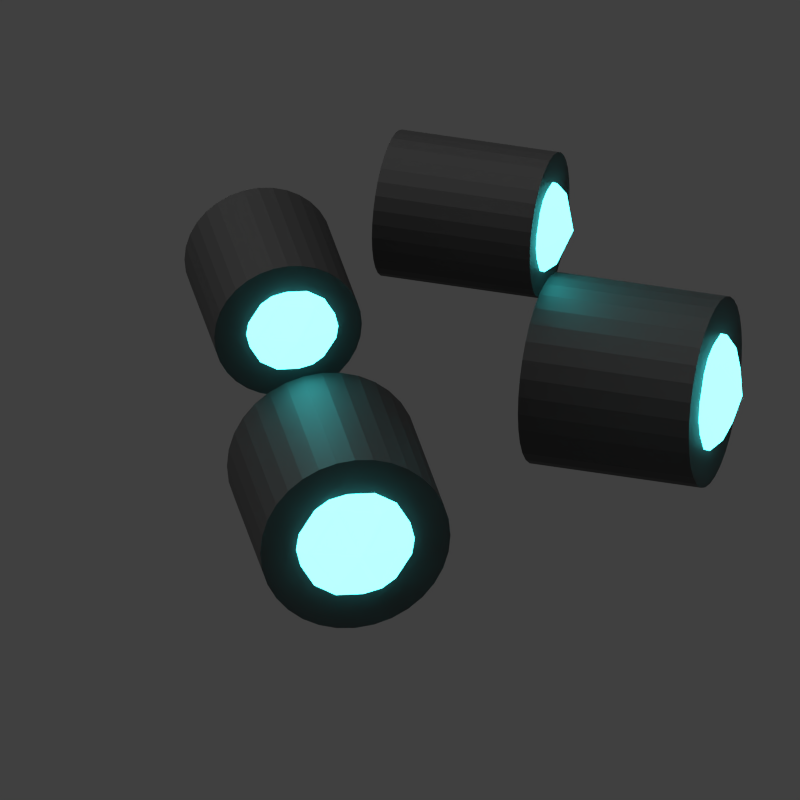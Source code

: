# Source: tier_2_steering_guz.blend  (saved by Blender 3.6.11; exported with 4.5.12 LTS)
import bpy
from mathutils import Matrix  # noqa: F401  (used for matrix-valued properties, if any)

bpy.ops.wm.read_factory_settings(use_empty=True)
scene = bpy.context.scene
scene.name = 'Scene'

# ---- collections
col_collection_1 = bpy.data.collections.new('Collection 1'); scene.collection.children.link(col_collection_1)

# ---- materials (node trees are filled in below, after node groups)
mat_head = bpy.data.materials.new('Head')
mat_head.alpha_threshold = 0.0
mat_head.use_transparent_shadow = False
mat_head.roughness = 0.5
mat_head.line_color = (0.0, 0.0, 0.0, 1.0)
mat_foot = bpy.data.materials.new('Foot')
mat_foot.alpha_threshold = 0.0
mat_foot.use_transparent_shadow = False
mat_foot.roughness = 0.5
mat_foot.line_color = (0.0, 0.0, 0.0, 1.0)
mat_material = bpy.data.materials.new('Material')
mat_material.use_transparent_shadow = False
mat_material_001 = bpy.data.materials.new('Material.001')
mat_material_001.use_transparent_shadow = False
mat_material_002 = bpy.data.materials.new('Material.002')
mat_material_002.use_transparent_shadow = False
mat_material_003 = bpy.data.materials.new('Material.003')
mat_material_003.use_transparent_shadow = False
mat_foot_001 = bpy.data.materials.new('Foot.001')
mat_foot_001.alpha_threshold = 0.0
mat_foot_001.use_transparent_shadow = False
mat_foot_001.roughness = 0.5
mat_foot_001.line_color = (0.0, 0.0, 0.0, 1.0)
mat_head_001 = bpy.data.materials.new('Head.001')
mat_head_001.alpha_threshold = 0.0
mat_head_001.use_transparent_shadow = False
mat_head_001.roughness = 0.5
mat_head_001.line_color = (0.0, 0.0, 0.0, 1.0)

# ---- material node trees
mat_head.use_nodes = True; mat_head.node_tree.nodes.clear()
_N = mat_head.node_tree.nodes; _L = mat_head.node_tree.links
n0 = _N.new('ShaderNodeBsdfPrincipled'); n0.name = 'Principled BSDF'; n0.location = (10, 300)
n0.distribution = 'GGX'
n0.subsurface_method = 'RANDOM_WALK_SKIN'
n0.inputs[0].default_value = (0.08955, 0.08955, 0.08955, 1.0)
n0.inputs[1].default_value = 0.6955
n0.inputs[2].default_value = 0.1182
n0.inputs[3].default_value = 1.45
n0.inputs[27].default_value = (0.0, 0.0, 0.0, 1.0)
n0.inputs[28].default_value = 1.0
n1 = _N.new('ShaderNodeOutputMaterial'); n1.name = 'Material Output'; n1.location = (300, 300)
_L.new(n0.outputs[0], n1.inputs[0])
n1.is_active_output = True
mat_foot.use_nodes = True; mat_foot.node_tree.nodes.clear()
_N = mat_foot.node_tree.nodes; _L = mat_foot.node_tree.links
n0 = _N.new('ShaderNodeBsdfPrincipled'); n0.name = 'Principled BSDF'; n0.location = (10, 300)
n0.distribution = 'GGX'
n0.subsurface_method = 'RANDOM_WALK_SKIN'
n0.inputs[0].default_value = (0.06739, 0.06739, 0.06739, 1.0)
n0.inputs[1].default_value = 0.3886
n0.inputs[2].default_value = 0.6136
n0.inputs[3].default_value = 1.45
n0.inputs[27].default_value = (0.0, 0.0, 0.0, 1.0)
n0.inputs[28].default_value = 1.0
n1 = _N.new('ShaderNodeOutputMaterial'); n1.name = 'Material Output'; n1.location = (300, 300)
_L.new(n0.outputs[0], n1.inputs[0])
n1.is_active_output = True
mat_material.use_nodes = True; mat_material.node_tree.nodes.clear()
_N = mat_material.node_tree.nodes; _L = mat_material.node_tree.links
n0 = _N.new('ShaderNodeBsdfPrincipled'); n0.name = 'Principled BSDF'; n0.location = (10, 300)
n0.distribution = 'GGX'
n0.subsurface_method = 'RANDOM_WALK_SKIN'
n0.inputs[0].default_value = (0.1265, 0.7632, 0.8, 1.0)
n0.inputs[2].default_value = 0.0
n0.inputs[3].default_value = 1.45
n0.inputs[27].default_value = (0.08168, 0.9844, 1.0, 1.0)
n0.inputs[28].default_value = 6.0
n1 = _N.new('ShaderNodeOutputMaterial'); n1.name = 'Material Output'; n1.location = (300, 300)
_L.new(n0.outputs[0], n1.inputs[0])
n1.is_active_output = True
mat_material_001.use_nodes = True; mat_material_001.node_tree.nodes.clear()
_N = mat_material_001.node_tree.nodes; _L = mat_material_001.node_tree.links
n0 = _N.new('ShaderNodeBsdfPrincipled'); n0.name = 'Principled BSDF'; n0.location = (10, 300)
n0.distribution = 'GGX'
n0.subsurface_method = 'RANDOM_WALK_SKIN'
n0.inputs[0].default_value = (0.1265, 0.7632, 0.8, 1.0)
n0.inputs[2].default_value = 0.0
n0.inputs[3].default_value = 1.45
n0.inputs[27].default_value = (0.08168, 0.9844, 1.0, 1.0)
n0.inputs[28].default_value = 6.0
n1 = _N.new('ShaderNodeOutputMaterial'); n1.name = 'Material Output'; n1.location = (300, 300)
_L.new(n0.outputs[0], n1.inputs[0])
n1.is_active_output = True
mat_material_002.use_nodes = True; mat_material_002.node_tree.nodes.clear()
_N = mat_material_002.node_tree.nodes; _L = mat_material_002.node_tree.links
n0 = _N.new('ShaderNodeBsdfPrincipled'); n0.name = 'Principled BSDF'; n0.location = (10, 300)
n0.distribution = 'GGX'
n0.subsurface_method = 'RANDOM_WALK_SKIN'
n0.inputs[0].default_value = (0.1265, 0.7632, 0.8, 1.0)
n0.inputs[2].default_value = 0.0
n0.inputs[3].default_value = 1.45
n0.inputs[27].default_value = (0.08168, 0.9844, 1.0, 1.0)
n0.inputs[28].default_value = 6.0
n1 = _N.new('ShaderNodeOutputMaterial'); n1.name = 'Material Output'; n1.location = (300, 300)
_L.new(n0.outputs[0], n1.inputs[0])
n1.is_active_output = True
mat_material_003.use_nodes = True; mat_material_003.node_tree.nodes.clear()
_N = mat_material_003.node_tree.nodes; _L = mat_material_003.node_tree.links
n0 = _N.new('ShaderNodeBsdfPrincipled'); n0.name = 'Principled BSDF'; n0.location = (10, 300)
n0.distribution = 'GGX'
n0.subsurface_method = 'RANDOM_WALK_SKIN'
n0.inputs[0].default_value = (0.1265, 0.7632, 0.8, 1.0)
n0.inputs[2].default_value = 0.0
n0.inputs[3].default_value = 1.45
n0.inputs[27].default_value = (0.08168, 0.9844, 1.0, 1.0)
n0.inputs[28].default_value = 6.0
n1 = _N.new('ShaderNodeOutputMaterial'); n1.name = 'Material Output'; n1.location = (300, 300)
_L.new(n0.outputs[0], n1.inputs[0])
n1.is_active_output = True
mat_foot_001.use_nodes = True; mat_foot_001.node_tree.nodes.clear()
_N = mat_foot_001.node_tree.nodes; _L = mat_foot_001.node_tree.links
n0 = _N.new('ShaderNodeBsdfPrincipled'); n0.name = 'Principled BSDF'; n0.location = (10, 300)
n0.distribution = 'GGX'
n0.subsurface_method = 'RANDOM_WALK_SKIN'
n0.inputs[0].default_value = (0.06739, 0.06739, 0.06739, 1.0)
n0.inputs[1].default_value = 0.3886
n0.inputs[2].default_value = 0.6136
n0.inputs[3].default_value = 1.45
n0.inputs[27].default_value = (0.0, 0.0, 0.0, 1.0)
n0.inputs[28].default_value = 1.0
n1 = _N.new('ShaderNodeOutputMaterial'); n1.name = 'Material Output'; n1.location = (300, 300)
_L.new(n0.outputs[0], n1.inputs[0])
n1.is_active_output = True
mat_head_001.use_nodes = True; mat_head_001.node_tree.nodes.clear()
_N = mat_head_001.node_tree.nodes; _L = mat_head_001.node_tree.links
n0 = _N.new('ShaderNodeBsdfPrincipled'); n0.name = 'Principled BSDF'; n0.location = (10, 300)
n0.distribution = 'GGX'
n0.subsurface_method = 'RANDOM_WALK_SKIN'
n0.inputs[0].default_value = (0.08955, 0.08955, 0.08955, 1.0)
n0.inputs[1].default_value = 0.6955
n0.inputs[2].default_value = 0.1182
n0.inputs[3].default_value = 1.45
n0.inputs[27].default_value = (0.0, 0.0, 0.0, 1.0)
n0.inputs[28].default_value = 1.0
n1 = _N.new('ShaderNodeOutputMaterial'); n1.name = 'Material Output'; n1.location = (300, 300)
_L.new(n0.outputs[0], n1.inputs[0])
n1.is_active_output = True

# ---- world
world_world = bpy.data.worlds.new('World'); scene.world = world_world
world_world.color = (0.05088, 0.05088, 0.05088)
world_world.use_sun_shadow = False
world_world.sun_shadow_jitter_overblur = 0.0
world_world.cycles.sampling_method = 'MANUAL'
world_world.cycles.sample_map_resolution = 256

# ---- cameras
cam_camera = bpy.data.cameras.new('Camera')
cam_camera.type = 'ORTHO'
cam_camera.clip_end = 100.0
cam_camera.lens = 35.0
cam_camera.sensor_width = 32.0
cam_camera.sensor_height = 18.0
cam_camera.ortho_scale = 9.0
cam_camera.dof.focus_distance = 0.0
cam_camera.dof.aperture_fstop = 128.0

# ---- lights
light_sun = bpy.data.lights.new('Sun', 'SUN')
light_sun.transmission_factor = 0.0
light_sun.angle = 1.571
light_sun.energy = 1.0
light_sun.shadow_buffer_clip_start = 0.5
light_sun.shadow_soft_size = 1.0
light_sun.shadow_cascade_max_distance = 1000.0
light_sun.cycles.use_multiple_importance_sampling = False
light_lamp = bpy.data.lights.new('Lamp', 'POINT')
light_lamp.transmission_factor = 0.0
light_lamp.cutoff_distance = 30.0
light_lamp.energy = 2.0
light_lamp.shadow_buffer_clip_start = 1.001
light_lamp.shadow_soft_size = 1.0
light_lamp.shadow_maximum_resolution = 0.006
light_lamp.use_absolute_resolution = True
light_lamp.cycles.use_multiple_importance_sampling = False

# ---- meshes
me_cylinder = bpy.data.meshes.new('Cylinder')
me_cylinder.from_pydata([(0.0, 1.09, -1.0), (0.0, 1.09, 1.0), (0.2126, 1.069, -1.0), (0.2126, 1.069, 1.0), (0.4171, 1.007, -1.0), (0.4171, 1.007, 1.0), (0.6056, 0.9063, -1.0), (0.6056, 0.9063, 1.0), (0.7707, 0.7707, -1.0), (0.7707, 0.7707, 1.0), (0.9063, 0.6056, -1.0), (0.9063, 0.6056, 1.0), (1.007, 0.4171, -1.0), (1.007, 0.4171, 1.0), (1.069, 0.2126, -1.0), (1.069, 0.2126, 1.0), (1.09, 0.0, -1.0), (1.09, 0.0, 1.0), (1.069, -0.2126, -1.0), (1.069, -0.2126, 1.0), (1.007, -0.4171, -1.0), (1.007, -0.4171, 1.0), (0.9063, -0.6056, -1.0), (0.9063, -0.6056, 1.0), (0.7707, -0.7707, -1.0), (0.7707, -0.7707, 1.0), (0.6056, -0.9063, -1.0), (0.6056, -0.9063, 1.0), (0.4171, -1.007, -1.0), (0.4171, -1.007, 1.0), (0.2126, -1.069, -1.0), (0.2126, -1.069, 1.0), (0.0, -1.09, -1.0), (0.0, -1.09, 1.0), (-0.2126, -1.069, -1.0), (-0.2126, -1.069, 1.0), (-0.4171, -1.007, -1.0), (-0.4171, -1.007, 1.0), (-0.6056, -0.9063, -1.0), (-0.6056, -0.9063, 1.0), (-0.7707, -0.7707, -1.0), (-0.7707, -0.7707, 1.0), (-0.9063, -0.6056, -1.0), (-0.9063, -0.6056, 1.0), (-1.007, -0.4171, -1.0), (-1.007, -0.4171, 1.0), (-1.069, -0.2126, -1.0), (-1.069, -0.2126, 1.0), (-1.09, 0.0, -1.0), (-1.09, 0.0, 1.0), (-1.069, 0.2126, -1.0), (-1.069, 0.2126, 1.0), (-1.007, 0.4171, -1.0), (-1.007, 0.4171, 1.0), (-0.9063, 0.6056, -1.0), (-0.9063, 0.6056, 1.0), (-0.7707, 0.7707, -1.0), (-0.7707, 0.7707, 1.0), (-0.6056, 0.9063, -1.0), (-0.6056, 0.9063, 1.0), (-0.4171, 1.007, -1.0), (-0.4171, 1.007, 1.0), (-0.2126, 1.069, -1.0), (-0.2126, 1.069, 1.0)], [], [(0, 1, 3, 2), (2, 3, 5, 4), (4, 5, 7, 6), (6, 7, 9, 8), (8, 9, 11, 10), (10, 11, 13, 12), (12, 13, 15, 14), (14, 15, 17, 16), (16, 17, 19, 18), (18, 19, 21, 20), (20, 21, 23, 22), (22, 23, 25, 24), (24, 25, 27, 26), (26, 27, 29, 28), (28, 29, 31, 30), (30, 31, 33, 32), (32, 33, 35, 34), (34, 35, 37, 36), (36, 37, 39, 38), (38, 39, 41, 40), (40, 41, 43, 42), (42, 43, 45, 44), (44, 45, 47, 46), (46, 47, 49, 48), (48, 49, 51, 50), (50, 51, 53, 52), (52, 53, 55, 54), (54, 55, 57, 56), (56, 57, 59, 58), (58, 59, 61, 60), (3, 1, 63, 61, 59, 57, 55, 53, 51, 49, 47, 45, 43, 41, 39, 37, 35, 33, 31, 29, 27, 25, 23, 21, 19, 17, 15, 13, 11, 9, 7, 5), (60, 61, 63, 62), (62, 63, 1, 0), (0, 2, 4, 6, 8, 10, 12, 14, 16, 18, 20, 22, 24, 26, 28, 30, 32, 34, 36, 38, 40, 42, 44, 46, 48, 50, 52, 54, 56, 58, 60, 62)])
_uv = me_cylinder.uv_layers.new(name='UVMap')
_uv.uv.foreach_set('vector', [1.0, 0.5, 1.0, 1.0, 0.9688, 1.0, 0.9688, 0.5, 0.9688, 0.5, 0.9688, 1.0, 0.9375, 1.0, 0.9375, 0.5, 0.9375, 0.5, 0.9375, 1.0, 0.9062, 1.0, 0.9062, 0.5, 0.9062, 0.5, 0.9062, 1.0, 0.875, 1.0, 0.875, 0.5, 0.875, 0.5, 0.875, 1.0, 0.8438, 1.0, 0.8438, 0.5, 0.8438, 0.5, 0.8438, 1.0, 0.8125, 1.0, 0.8125, 0.5, 0.8125, 0.5, 0.8125, 1.0, 0.7812, 1.0, 0.7812, 0.5, 0.7812, 0.5, 0.7812, 1.0, 0.75, 1.0, 0.75, 0.5, 0.75, 0.5, 0.75, 1.0, 0.7188, 1.0, 0.7188, 0.5, 0.7188, 0.5, 0.7188, 1.0, 0.6875, 1.0, 0.6875, 0.5, 0.6875, 0.5, 0.6875, 1.0, 0.6562, 1.0, 0.6562, 0.5, 0.6562, 0.5, 0.6562, 1.0, 0.625, 1.0, 0.625, 0.5, 0.625, 0.5, 0.625, 1.0, 0.5938, 1.0, 0.5938, 0.5, 0.5938, 0.5, 0.5938, 1.0, 0.5625, 1.0, 0.5625, 0.5, 0.5625, 0.5, 0.5625, 1.0, 0.5312, 1.0, 0.5312, 0.5, 0.5312, 0.5, 0.5312, 1.0, 0.5, 1.0, 0.5, 0.5, 0.5, 0.5, 0.5, 1.0, 0.4688, 1.0, 0.4688, 0.5, 0.4688, 0.5, 0.4688, 1.0, 0.4375, 1.0, 0.4375, 0.5, 0.4375, 0.5, 0.4375, 1.0, 0.4062, 1.0, 0.4062, 0.5, 0.4062, 0.5, 0.4062, 1.0, 0.375, 1.0, 0.375, 0.5, 0.375, 0.5, 0.375, 1.0, 0.3438, 1.0, 0.3438, 0.5, 0.3438, 0.5, 0.3438, 1.0, 0.3125, 1.0, 0.3125, 0.5, 0.3125, 0.5, 0.3125, 1.0, 0.2812, 1.0, 0.2812, 0.5, 0.2812, 0.5, 0.2812, 1.0, 0.25, 1.0, 0.25, 0.5, 0.25, 0.5, 0.25, 1.0, 0.2188, 1.0, 0.2188, 0.5, 0.2188, 0.5, 0.2188, 1.0, 0.1875, 1.0, 0.1875, 0.5, 0.1875, 0.5, 0.1875, 1.0, 0.1562, 1.0, 0.1562, 0.5, 0.1562, 0.5, 0.1562, 1.0, 0.125, 1.0, 0.125, 0.5, 0.125, 0.5, 0.125, 1.0, 0.09375, 1.0, 0.09375, 0.5, 0.09375, 0.5, 0.09375, 1.0, 0.0625, 1.0, 0.0625, 0.5, 0.2968, 0.4854, 0.25, 0.49, 0.2032, 0.4854, 0.1582, 0.4717, 0.1167, 0.4496, 0.08029, 0.4197, 0.05045, 0.3833, 0.02827, 0.3418, 0.01461, 0.2968, 0.01, 0.25, 0.01461, 0.2032, 0.02827, 0.1582, 0.05045, 0.1167, 0.08029, 0.08029, 0.1167, 0.05045, 0.1582, 0.02827, 0.2032, 0.01461, 0.25, 0.01, 0.2968, 0.01461, 0.3418, 0.02827, 0.3833, 0.05045, 0.4197, 0.08029, 0.4496, 0.1167, 0.4717, 0.1582, 0.4854, 0.2032, 0.49, 0.25, 0.4854, 0.2968, 0.4717, 0.3418, 0.4496, 0.3833, 0.4197, 0.4197, 0.3833, 0.4496, 0.3418, 0.4717, 0.0625, 0.5, 0.0625, 1.0, 0.03125, 1.0, 0.03125, 0.5, 0.03125, 0.5, 0.03125, 1.0, 0.0, 1.0, 0.0, 0.5, 0.75, 0.49, 0.7968, 0.4854, 0.8418, 0.4717, 0.8833, 0.4496, 0.9197, 0.4197, 0.9496, 0.3833, 0.9717, 0.3418, 0.9854, 0.2968, 0.99, 0.25, 0.9854, 0.2032, 0.9717, 0.1582, 0.9496, 0.1167, 0.9197, 0.08029, 0.8833, 0.05045, 0.8418, 0.02827, 0.7968, 0.01461, 0.75, 0.01, 0.7032, 0.01461, 0.6582, 0.02827, 0.6167, 0.05045, 0.5803, 0.08029, 0.5504, 0.1167, 0.5283, 0.1582, 0.5146, 0.2032, 0.51, 0.25, 0.5146, 0.2968, 0.5283, 0.3418, 0.5504, 0.3833, 0.5803, 0.4197, 0.6167, 0.4496, 0.6582, 0.4717, 0.7032, 0.4854])
me_cylinder.materials.append(mat_foot)
me_cylinder.update()
me_cylinder_001 = bpy.data.meshes.new('Cylinder.001')
me_cylinder_001.from_pydata([(0.0, 1.09, -1.0), (0.0, 1.09, 1.0), (0.2126, 1.069, -1.0), (0.2126, 1.069, 1.0), (0.4171, 1.007, -1.0), (0.4171, 1.007, 1.0), (0.6056, 0.9063, -1.0), (0.6056, 0.9063, 1.0), (0.7707, 0.7707, -1.0), (0.7707, 0.7707, 1.0), (0.9063, 0.6056, -1.0), (0.9063, 0.6056, 1.0), (1.007, 0.4171, -1.0), (1.007, 0.4171, 1.0), (1.069, 0.2126, -1.0), (1.069, 0.2126, 1.0), (1.09, 0.0, -1.0), (1.09, 0.0, 1.0), (1.069, -0.2126, -1.0), (1.069, -0.2126, 1.0), (1.007, -0.4171, -1.0), (1.007, -0.4171, 1.0), (0.9063, -0.6056, -1.0), (0.9063, -0.6056, 1.0), (0.7707, -0.7707, -1.0), (0.7707, -0.7707, 1.0), (0.6056, -0.9063, -1.0), (0.6056, -0.9063, 1.0), (0.4171, -1.007, -1.0), (0.4171, -1.007, 1.0), (0.2126, -1.069, -1.0), (0.2126, -1.069, 1.0), (0.0, -1.09, -1.0), (0.0, -1.09, 1.0), (-0.2126, -1.069, -1.0), (-0.2126, -1.069, 1.0), (-0.4171, -1.007, -1.0), (-0.4171, -1.007, 1.0), (-0.6056, -0.9063, -1.0), (-0.6056, -0.9063, 1.0), (-0.7707, -0.7707, -1.0), (-0.7707, -0.7707, 1.0), (-0.9063, -0.6056, -1.0), (-0.9063, -0.6056, 1.0), (-1.007, -0.4171, -1.0), (-1.007, -0.4171, 1.0), (-1.069, -0.2126, -1.0), (-1.069, -0.2126, 1.0), (-1.09, 0.0, -1.0), (-1.09, 0.0, 1.0), (-1.069, 0.2126, -1.0), (-1.069, 0.2126, 1.0), (-1.007, 0.4171, -1.0), (-1.007, 0.4171, 1.0), (-0.9063, 0.6056, -1.0), (-0.9063, 0.6056, 1.0), (-0.7707, 0.7707, -1.0), (-0.7707, 0.7707, 1.0), (-0.6056, 0.9063, -1.0), (-0.6056, 0.9063, 1.0), (-0.4171, 1.007, -1.0), (-0.4171, 1.007, 1.0), (-0.2126, 1.069, -1.0), (-0.2126, 1.069, 1.0)], [], [(0, 1, 3, 2), (2, 3, 5, 4), (4, 5, 7, 6), (6, 7, 9, 8), (8, 9, 11, 10), (10, 11, 13, 12), (12, 13, 15, 14), (14, 15, 17, 16), (16, 17, 19, 18), (18, 19, 21, 20), (20, 21, 23, 22), (22, 23, 25, 24), (24, 25, 27, 26), (26, 27, 29, 28), (28, 29, 31, 30), (30, 31, 33, 32), (32, 33, 35, 34), (34, 35, 37, 36), (36, 37, 39, 38), (38, 39, 41, 40), (40, 41, 43, 42), (42, 43, 45, 44), (44, 45, 47, 46), (46, 47, 49, 48), (48, 49, 51, 50), (50, 51, 53, 52), (52, 53, 55, 54), (54, 55, 57, 56), (56, 57, 59, 58), (58, 59, 61, 60), (3, 1, 63, 61, 59, 57, 55, 53, 51, 49, 47, 45, 43, 41, 39, 37, 35, 33, 31, 29, 27, 25, 23, 21, 19, 17, 15, 13, 11, 9, 7, 5), (60, 61, 63, 62), (62, 63, 1, 0), (0, 2, 4, 6, 8, 10, 12, 14, 16, 18, 20, 22, 24, 26, 28, 30, 32, 34, 36, 38, 40, 42, 44, 46, 48, 50, 52, 54, 56, 58, 60, 62)])
_uv = me_cylinder_001.uv_layers.new(name='UVMap')
_uv.uv.foreach_set('vector', [1.0, 0.5, 1.0, 1.0, 0.9688, 1.0, 0.9688, 0.5, 0.9688, 0.5, 0.9688, 1.0, 0.9375, 1.0, 0.9375, 0.5, 0.9375, 0.5, 0.9375, 1.0, 0.9062, 1.0, 0.9062, 0.5, 0.9062, 0.5, 0.9062, 1.0, 0.875, 1.0, 0.875, 0.5, 0.875, 0.5, 0.875, 1.0, 0.8438, 1.0, 0.8438, 0.5, 0.8438, 0.5, 0.8438, 1.0, 0.8125, 1.0, 0.8125, 0.5, 0.8125, 0.5, 0.8125, 1.0, 0.7812, 1.0, 0.7812, 0.5, 0.7812, 0.5, 0.7812, 1.0, 0.75, 1.0, 0.75, 0.5, 0.75, 0.5, 0.75, 1.0, 0.7188, 1.0, 0.7188, 0.5, 0.7188, 0.5, 0.7188, 1.0, 0.6875, 1.0, 0.6875, 0.5, 0.6875, 0.5, 0.6875, 1.0, 0.6562, 1.0, 0.6562, 0.5, 0.6562, 0.5, 0.6562, 1.0, 0.625, 1.0, 0.625, 0.5, 0.625, 0.5, 0.625, 1.0, 0.5938, 1.0, 0.5938, 0.5, 0.5938, 0.5, 0.5938, 1.0, 0.5625, 1.0, 0.5625, 0.5, 0.5625, 0.5, 0.5625, 1.0, 0.5312, 1.0, 0.5312, 0.5, 0.5312, 0.5, 0.5312, 1.0, 0.5, 1.0, 0.5, 0.5, 0.5, 0.5, 0.5, 1.0, 0.4688, 1.0, 0.4688, 0.5, 0.4688, 0.5, 0.4688, 1.0, 0.4375, 1.0, 0.4375, 0.5, 0.4375, 0.5, 0.4375, 1.0, 0.4062, 1.0, 0.4062, 0.5, 0.4062, 0.5, 0.4062, 1.0, 0.375, 1.0, 0.375, 0.5, 0.375, 0.5, 0.375, 1.0, 0.3438, 1.0, 0.3438, 0.5, 0.3438, 0.5, 0.3438, 1.0, 0.3125, 1.0, 0.3125, 0.5, 0.3125, 0.5, 0.3125, 1.0, 0.2812, 1.0, 0.2812, 0.5, 0.2812, 0.5, 0.2812, 1.0, 0.25, 1.0, 0.25, 0.5, 0.25, 0.5, 0.25, 1.0, 0.2188, 1.0, 0.2188, 0.5, 0.2188, 0.5, 0.2188, 1.0, 0.1875, 1.0, 0.1875, 0.5, 0.1875, 0.5, 0.1875, 1.0, 0.1562, 1.0, 0.1562, 0.5, 0.1562, 0.5, 0.1562, 1.0, 0.125, 1.0, 0.125, 0.5, 0.125, 0.5, 0.125, 1.0, 0.09375, 1.0, 0.09375, 0.5, 0.09375, 0.5, 0.09375, 1.0, 0.0625, 1.0, 0.0625, 0.5, 0.2968, 0.4854, 0.25, 0.49, 0.2032, 0.4854, 0.1582, 0.4717, 0.1167, 0.4496, 0.08029, 0.4197, 0.05045, 0.3833, 0.02827, 0.3418, 0.01461, 0.2968, 0.01, 0.25, 0.01461, 0.2032, 0.02827, 0.1582, 0.05045, 0.1167, 0.08029, 0.08029, 0.1167, 0.05045, 0.1582, 0.02827, 0.2032, 0.01461, 0.25, 0.01, 0.2968, 0.01461, 0.3418, 0.02827, 0.3833, 0.05045, 0.4197, 0.08029, 0.4496, 0.1167, 0.4717, 0.1582, 0.4854, 0.2032, 0.49, 0.25, 0.4854, 0.2968, 0.4717, 0.3418, 0.4496, 0.3833, 0.4197, 0.4197, 0.3833, 0.4496, 0.3418, 0.4717, 0.0625, 0.5, 0.0625, 1.0, 0.03125, 1.0, 0.03125, 0.5, 0.03125, 0.5, 0.03125, 1.0, 0.0, 1.0, 0.0, 0.5, 0.75, 0.49, 0.7968, 0.4854, 0.8418, 0.4717, 0.8833, 0.4496, 0.9197, 0.4197, 0.9496, 0.3833, 0.9717, 0.3418, 0.9854, 0.2968, 0.99, 0.25, 0.9854, 0.2032, 0.9717, 0.1582, 0.9496, 0.1167, 0.9197, 0.08029, 0.8833, 0.05045, 0.8418, 0.02827, 0.7968, 0.01461, 0.75, 0.01, 0.7032, 0.01461, 0.6582, 0.02827, 0.6167, 0.05045, 0.5803, 0.08029, 0.5504, 0.1167, 0.5283, 0.1582, 0.5146, 0.2032, 0.51, 0.25, 0.5146, 0.2968, 0.5283, 0.3418, 0.5504, 0.3833, 0.5803, 0.4197, 0.6167, 0.4496, 0.6582, 0.4717, 0.7032, 0.4854])
me_cylinder_001.materials.append(mat_foot)
me_cylinder_001.update()
me_icosphere = bpy.data.meshes.new('Icosphere')
me_icosphere.from_pydata([(0.0, 0.0, -1.0), (0.7236, -0.5257, -0.4472), (-0.2764, -0.8506, -0.4472), (-0.8944, 0.0, -0.4472), (-0.2764, 0.8506, -0.4472), (0.7236, 0.5257, -0.4472), (0.2764, -0.8506, 0.4472), (-0.7236, -0.5257, 0.4472), (-0.7236, 0.5257, 0.4472), (0.2764, 0.8506, 0.4472), (0.8944, 0.0, 0.4472), (0.0, 0.0, 1.0), (-0.1625, -0.5, -0.8507), (0.4253, -0.309, -0.8507), (0.2629, -0.809, -0.5257), (0.8506, 0.0, -0.5257), (0.4253, 0.309, -0.8507), (-0.5257, 0.0, -0.8507), (-0.6882, -0.5, -0.5257), (-0.1625, 0.5, -0.8507), (-0.6882, 0.5, -0.5257), (0.2629, 0.809, -0.5257), (0.9511, -0.309, 0.0), (0.9511, 0.309, 0.0), (0.0, -1.0, 0.0), (0.5878, -0.809, 0.0), (-0.9511, -0.309, 0.0), (-0.5878, -0.809, 0.0), (-0.5878, 0.809, 0.0), (-0.9511, 0.309, 0.0), (0.5878, 0.809, 0.0), (0.0, 1.0, 0.0), (0.6882, -0.5, 0.5257), (-0.2629, -0.809, 0.5257), (-0.8506, 0.0, 0.5257), (-0.2629, 0.809, 0.5257), (0.6882, 0.5, 0.5257), (0.1625, -0.5, 0.8507), (0.5257, 0.0, 0.8507), (-0.4253, -0.309, 0.8507), (-0.4253, 0.309, 0.8507), (0.1625, 0.5, 0.8507)], [], [(0, 13, 12), (1, 13, 15), (0, 12, 17), (0, 17, 19), (0, 19, 16), (1, 15, 22), (2, 14, 24), (3, 18, 26), (4, 20, 28), (5, 21, 30), (1, 22, 25), (2, 24, 27), (3, 26, 29), (4, 28, 31), (5, 30, 23), (6, 32, 37), (7, 33, 39), (8, 34, 40), (9, 35, 41), (10, 36, 38), (38, 41, 11), (38, 36, 41), (36, 9, 41), (41, 40, 11), (41, 35, 40), (35, 8, 40), (40, 39, 11), (40, 34, 39), (34, 7, 39), (39, 37, 11), (39, 33, 37), (33, 6, 37), (37, 38, 11), (37, 32, 38), (32, 10, 38), (23, 36, 10), (23, 30, 36), (30, 9, 36), (31, 35, 9), (31, 28, 35), (28, 8, 35), (29, 34, 8), (29, 26, 34), (26, 7, 34), (27, 33, 7), (27, 24, 33), (24, 6, 33), (25, 32, 6), (25, 22, 32), (22, 10, 32), (30, 31, 9), (30, 21, 31), (21, 4, 31), (28, 29, 8), (28, 20, 29), (20, 3, 29), (26, 27, 7), (26, 18, 27), (18, 2, 27), (24, 25, 6), (24, 14, 25), (14, 1, 25), (22, 23, 10), (22, 15, 23), (15, 5, 23), (16, 21, 5), (16, 19, 21), (19, 4, 21), (19, 20, 4), (19, 17, 20), (17, 3, 20), (17, 18, 3), (17, 12, 18), (12, 2, 18), (15, 16, 5), (15, 13, 16), (13, 0, 16), (12, 14, 2), (12, 13, 14), (13, 1, 14)])
_uv = me_icosphere.uv_layers.new(name='UVMap')
_uv.uv.foreach_set('vector', [0.1818, 0.0, 0.2273, 0.07873, 0.1364, 0.07873, 0.2727, 0.1575, 0.3182, 0.07873, 0.3636, 0.1575, 0.9091, 0.0, 0.9545, 0.07873, 0.8636, 0.07873, 0.7273, 0.0, 0.7727, 0.07873, 0.6818, 0.07873, 0.5455, 0.0, 0.5909, 0.07873, 0.5, 0.07873, 0.2727, 0.1575, 0.3636, 0.1575, 0.3182, 0.2362, 0.09091, 0.1575, 0.1818, 0.1575, 0.1364, 0.2362, 0.8182, 0.1575, 0.9091, 0.1575, 0.8636, 0.2362, 0.6364, 0.1575, 0.7273, 0.1575, 0.6818, 0.2362, 0.4545, 0.1575, 0.5455, 0.1575, 0.5, 0.2362, 0.2727, 0.1575, 0.3182, 0.2362, 0.2273, 0.2362, 0.09091, 0.1575, 0.1364, 0.2362, 0.04546, 0.2362, 0.8182, 0.1575, 0.8636, 0.2362, 0.7727, 0.2362, 0.6364, 0.1575, 0.6818, 0.2362, 0.5909, 0.2362, 0.4545, 0.1575, 0.5, 0.2362, 0.4091, 0.2362, 0.1818, 0.3149, 0.2727, 0.3149, 0.2273, 0.3937, 0.0, 0.3149, 0.09091, 0.3149, 0.04546, 0.3937, 0.7273, 0.3149, 0.8182, 0.3149, 0.7727, 0.3937, 0.5455, 0.3149, 0.6364, 0.3149, 0.5909, 0.3937, 0.3636, 0.3149, 0.4545, 0.3149, 0.4091, 0.3937, 0.4091, 0.3937, 0.5, 0.3937, 0.4545, 0.4724, 0.4091, 0.3937, 0.4545, 0.3149, 0.5, 0.3937, 0.4545, 0.3149, 0.5455, 0.3149, 0.5, 0.3937, 0.5909, 0.3937, 0.6818, 0.3937, 0.6364, 0.4724, 0.5909, 0.3937, 0.6364, 0.3149, 0.6818, 0.3937, 0.6364, 0.3149, 0.7273, 0.3149, 0.6818, 0.3937, 0.7727, 0.3937, 0.8636, 0.3937, 0.8182, 0.4724, 0.7727, 0.3937, 0.8182, 0.3149, 0.8636, 0.3937, 0.8182, 0.3149, 0.9091, 0.3149, 0.8636, 0.3937, 0.04546, 0.3937, 0.1364, 0.3937, 0.09091, 0.4724, 0.04546, 0.3937, 0.09091, 0.3149, 0.1364, 0.3937, 0.09091, 0.3149, 0.1818, 0.3149, 0.1364, 0.3937, 0.2273, 0.3937, 0.3182, 0.3937, 0.2727, 0.4724, 0.2273, 0.3937, 0.2727, 0.3149, 0.3182, 0.3937, 0.2727, 0.3149, 0.3636, 0.3149, 0.3182, 0.3937, 0.4091, 0.2362, 0.4545, 0.3149, 0.3636, 0.3149, 0.4091, 0.2362, 0.5, 0.2362, 0.4545, 0.3149, 0.5, 0.2362, 0.5455, 0.3149, 0.4545, 0.3149, 0.5909, 0.2362, 0.6364, 0.3149, 0.5455, 0.3149, 0.5909, 0.2362, 0.6818, 0.2362, 0.6364, 0.3149, 0.6818, 0.2362, 0.7273, 0.3149, 0.6364, 0.3149, 0.7727, 0.2362, 0.8182, 0.3149, 0.7273, 0.3149, 0.7727, 0.2362, 0.8636, 0.2362, 0.8182, 0.3149, 0.8636, 0.2362, 0.9091, 0.3149, 0.8182, 0.3149, 0.04546, 0.2362, 0.09091, 0.3149, 0.0, 0.3149, 0.04546, 0.2362, 0.1364, 0.2362, 0.09091, 0.3149, 0.1364, 0.2362, 0.1818, 0.3149, 0.09091, 0.3149, 0.2273, 0.2362, 0.2727, 0.3149, 0.1818, 0.3149, 0.2273, 0.2362, 0.3182, 0.2362, 0.2727, 0.3149, 0.3182, 0.2362, 0.3636, 0.3149, 0.2727, 0.3149, 0.5, 0.2362, 0.5909, 0.2362, 0.5455, 0.3149, 0.5, 0.2362, 0.5455, 0.1575, 0.5909, 0.2362, 0.5455, 0.1575, 0.6364, 0.1575, 0.5909, 0.2362, 0.6818, 0.2362, 0.7727, 0.2362, 0.7273, 0.3149, 0.6818, 0.2362, 0.7273, 0.1575, 0.7727, 0.2362, 0.7273, 0.1575, 0.8182, 0.1575, 0.7727, 0.2362, 0.8636, 0.2362, 0.9545, 0.2362, 0.9091, 0.3149, 0.8636, 0.2362, 0.9091, 0.1575, 0.9545, 0.2362, 0.9091, 0.1575, 1.0, 0.1575, 0.9545, 0.2362, 0.1364, 0.2362, 0.2273, 0.2362, 0.1818, 0.3149, 0.1364, 0.2362, 0.1818, 0.1575, 0.2273, 0.2362, 0.1818, 0.1575, 0.2727, 0.1575, 0.2273, 0.2362, 0.3182, 0.2362, 0.4091, 0.2362, 0.3636, 0.3149, 0.3182, 0.2362, 0.3636, 0.1575, 0.4091, 0.2362, 0.3636, 0.1575, 0.4545, 0.1575, 0.4091, 0.2362, 0.5, 0.07873, 0.5455, 0.1575, 0.4545, 0.1575, 0.5, 0.07873, 0.5909, 0.07873, 0.5455, 0.1575, 0.5909, 0.07873, 0.6364, 0.1575, 0.5455, 0.1575, 0.6818, 0.07873, 0.7273, 0.1575, 0.6364, 0.1575, 0.6818, 0.07873, 0.7727, 0.07873, 0.7273, 0.1575, 0.7727, 0.07873, 0.8182, 0.1575, 0.7273, 0.1575, 0.8636, 0.07873, 0.9091, 0.1575, 0.8182, 0.1575, 0.8636, 0.07873, 0.9545, 0.07873, 0.9091, 0.1575, 0.9545, 0.07873, 1.0, 0.1575, 0.9091, 0.1575, 0.3636, 0.1575, 0.4091, 0.07873, 0.4545, 0.1575, 0.3636, 0.1575, 0.3182, 0.07873, 0.4091, 0.07873, 0.3182, 0.07873, 0.3636, 0.0, 0.4091, 0.07873, 0.1364, 0.07873, 0.1818, 0.1575, 0.09091, 0.1575, 0.1364, 0.07873, 0.2273, 0.07873, 0.1818, 0.1575, 0.2273, 0.07873, 0.2727, 0.1575, 0.1818, 0.1575])
me_icosphere.materials.append(mat_material)
me_icosphere.update()
me_icosphere_001 = bpy.data.meshes.new('Icosphere.001')
me_icosphere_001.from_pydata([(0.0, 0.0, -1.0), (0.7236, -0.5257, -0.4472), (-0.2764, -0.8506, -0.4472), (-0.8944, 0.0, -0.4472), (-0.2764, 0.8506, -0.4472), (0.7236, 0.5257, -0.4472), (0.2764, -0.8506, 0.4472), (-0.7236, -0.5257, 0.4472), (-0.7236, 0.5257, 0.4472), (0.2764, 0.8506, 0.4472), (0.8944, 0.0, 0.4472), (0.0, 0.0, 1.0), (-0.1625, -0.5, -0.8507), (0.4253, -0.309, -0.8507), (0.2629, -0.809, -0.5257), (0.8506, 0.0, -0.5257), (0.4253, 0.309, -0.8507), (-0.5257, 0.0, -0.8507), (-0.6882, -0.5, -0.5257), (-0.1625, 0.5, -0.8507), (-0.6882, 0.5, -0.5257), (0.2629, 0.809, -0.5257), (0.9511, -0.309, 0.0), (0.9511, 0.309, 0.0), (0.0, -1.0, 0.0), (0.5878, -0.809, 0.0), (-0.9511, -0.309, 0.0), (-0.5878, -0.809, 0.0), (-0.5878, 0.809, 0.0), (-0.9511, 0.309, 0.0), (0.5878, 0.809, 0.0), (0.0, 1.0, 0.0), (0.6882, -0.5, 0.5257), (-0.2629, -0.809, 0.5257), (-0.8506, 0.0, 0.5257), (-0.2629, 0.809, 0.5257), (0.6882, 0.5, 0.5257), (0.1625, -0.5, 0.8507), (0.5257, 0.0, 0.8507), (-0.4253, -0.309, 0.8507), (-0.4253, 0.309, 0.8507), (0.1625, 0.5, 0.8507)], [], [(0, 13, 12), (1, 13, 15), (0, 12, 17), (0, 17, 19), (0, 19, 16), (1, 15, 22), (2, 14, 24), (3, 18, 26), (4, 20, 28), (5, 21, 30), (1, 22, 25), (2, 24, 27), (3, 26, 29), (4, 28, 31), (5, 30, 23), (6, 32, 37), (7, 33, 39), (8, 34, 40), (9, 35, 41), (10, 36, 38), (38, 41, 11), (38, 36, 41), (36, 9, 41), (41, 40, 11), (41, 35, 40), (35, 8, 40), (40, 39, 11), (40, 34, 39), (34, 7, 39), (39, 37, 11), (39, 33, 37), (33, 6, 37), (37, 38, 11), (37, 32, 38), (32, 10, 38), (23, 36, 10), (23, 30, 36), (30, 9, 36), (31, 35, 9), (31, 28, 35), (28, 8, 35), (29, 34, 8), (29, 26, 34), (26, 7, 34), (27, 33, 7), (27, 24, 33), (24, 6, 33), (25, 32, 6), (25, 22, 32), (22, 10, 32), (30, 31, 9), (30, 21, 31), (21, 4, 31), (28, 29, 8), (28, 20, 29), (20, 3, 29), (26, 27, 7), (26, 18, 27), (18, 2, 27), (24, 25, 6), (24, 14, 25), (14, 1, 25), (22, 23, 10), (22, 15, 23), (15, 5, 23), (16, 21, 5), (16, 19, 21), (19, 4, 21), (19, 20, 4), (19, 17, 20), (17, 3, 20), (17, 18, 3), (17, 12, 18), (12, 2, 18), (15, 16, 5), (15, 13, 16), (13, 0, 16), (12, 14, 2), (12, 13, 14), (13, 1, 14)])
_uv = me_icosphere_001.uv_layers.new(name='UVMap')
_uv.uv.foreach_set('vector', [0.1818, 0.0, 0.2273, 0.07873, 0.1364, 0.07873, 0.2727, 0.1575, 0.3182, 0.07873, 0.3636, 0.1575, 0.9091, 0.0, 0.9545, 0.07873, 0.8636, 0.07873, 0.7273, 0.0, 0.7727, 0.07873, 0.6818, 0.07873, 0.5455, 0.0, 0.5909, 0.07873, 0.5, 0.07873, 0.2727, 0.1575, 0.3636, 0.1575, 0.3182, 0.2362, 0.09091, 0.1575, 0.1818, 0.1575, 0.1364, 0.2362, 0.8182, 0.1575, 0.9091, 0.1575, 0.8636, 0.2362, 0.6364, 0.1575, 0.7273, 0.1575, 0.6818, 0.2362, 0.4545, 0.1575, 0.5455, 0.1575, 0.5, 0.2362, 0.2727, 0.1575, 0.3182, 0.2362, 0.2273, 0.2362, 0.09091, 0.1575, 0.1364, 0.2362, 0.04546, 0.2362, 0.8182, 0.1575, 0.8636, 0.2362, 0.7727, 0.2362, 0.6364, 0.1575, 0.6818, 0.2362, 0.5909, 0.2362, 0.4545, 0.1575, 0.5, 0.2362, 0.4091, 0.2362, 0.1818, 0.3149, 0.2727, 0.3149, 0.2273, 0.3937, 0.0, 0.3149, 0.09091, 0.3149, 0.04546, 0.3937, 0.7273, 0.3149, 0.8182, 0.3149, 0.7727, 0.3937, 0.5455, 0.3149, 0.6364, 0.3149, 0.5909, 0.3937, 0.3636, 0.3149, 0.4545, 0.3149, 0.4091, 0.3937, 0.4091, 0.3937, 0.5, 0.3937, 0.4545, 0.4724, 0.4091, 0.3937, 0.4545, 0.3149, 0.5, 0.3937, 0.4545, 0.3149, 0.5455, 0.3149, 0.5, 0.3937, 0.5909, 0.3937, 0.6818, 0.3937, 0.6364, 0.4724, 0.5909, 0.3937, 0.6364, 0.3149, 0.6818, 0.3937, 0.6364, 0.3149, 0.7273, 0.3149, 0.6818, 0.3937, 0.7727, 0.3937, 0.8636, 0.3937, 0.8182, 0.4724, 0.7727, 0.3937, 0.8182, 0.3149, 0.8636, 0.3937, 0.8182, 0.3149, 0.9091, 0.3149, 0.8636, 0.3937, 0.04546, 0.3937, 0.1364, 0.3937, 0.09091, 0.4724, 0.04546, 0.3937, 0.09091, 0.3149, 0.1364, 0.3937, 0.09091, 0.3149, 0.1818, 0.3149, 0.1364, 0.3937, 0.2273, 0.3937, 0.3182, 0.3937, 0.2727, 0.4724, 0.2273, 0.3937, 0.2727, 0.3149, 0.3182, 0.3937, 0.2727, 0.3149, 0.3636, 0.3149, 0.3182, 0.3937, 0.4091, 0.2362, 0.4545, 0.3149, 0.3636, 0.3149, 0.4091, 0.2362, 0.5, 0.2362, 0.4545, 0.3149, 0.5, 0.2362, 0.5455, 0.3149, 0.4545, 0.3149, 0.5909, 0.2362, 0.6364, 0.3149, 0.5455, 0.3149, 0.5909, 0.2362, 0.6818, 0.2362, 0.6364, 0.3149, 0.6818, 0.2362, 0.7273, 0.3149, 0.6364, 0.3149, 0.7727, 0.2362, 0.8182, 0.3149, 0.7273, 0.3149, 0.7727, 0.2362, 0.8636, 0.2362, 0.8182, 0.3149, 0.8636, 0.2362, 0.9091, 0.3149, 0.8182, 0.3149, 0.04546, 0.2362, 0.09091, 0.3149, 0.0, 0.3149, 0.04546, 0.2362, 0.1364, 0.2362, 0.09091, 0.3149, 0.1364, 0.2362, 0.1818, 0.3149, 0.09091, 0.3149, 0.2273, 0.2362, 0.2727, 0.3149, 0.1818, 0.3149, 0.2273, 0.2362, 0.3182, 0.2362, 0.2727, 0.3149, 0.3182, 0.2362, 0.3636, 0.3149, 0.2727, 0.3149, 0.5, 0.2362, 0.5909, 0.2362, 0.5455, 0.3149, 0.5, 0.2362, 0.5455, 0.1575, 0.5909, 0.2362, 0.5455, 0.1575, 0.6364, 0.1575, 0.5909, 0.2362, 0.6818, 0.2362, 0.7727, 0.2362, 0.7273, 0.3149, 0.6818, 0.2362, 0.7273, 0.1575, 0.7727, 0.2362, 0.7273, 0.1575, 0.8182, 0.1575, 0.7727, 0.2362, 0.8636, 0.2362, 0.9545, 0.2362, 0.9091, 0.3149, 0.8636, 0.2362, 0.9091, 0.1575, 0.9545, 0.2362, 0.9091, 0.1575, 1.0, 0.1575, 0.9545, 0.2362, 0.1364, 0.2362, 0.2273, 0.2362, 0.1818, 0.3149, 0.1364, 0.2362, 0.1818, 0.1575, 0.2273, 0.2362, 0.1818, 0.1575, 0.2727, 0.1575, 0.2273, 0.2362, 0.3182, 0.2362, 0.4091, 0.2362, 0.3636, 0.3149, 0.3182, 0.2362, 0.3636, 0.1575, 0.4091, 0.2362, 0.3636, 0.1575, 0.4545, 0.1575, 0.4091, 0.2362, 0.5, 0.07873, 0.5455, 0.1575, 0.4545, 0.1575, 0.5, 0.07873, 0.5909, 0.07873, 0.5455, 0.1575, 0.5909, 0.07873, 0.6364, 0.1575, 0.5455, 0.1575, 0.6818, 0.07873, 0.7273, 0.1575, 0.6364, 0.1575, 0.6818, 0.07873, 0.7727, 0.07873, 0.7273, 0.1575, 0.7727, 0.07873, 0.8182, 0.1575, 0.7273, 0.1575, 0.8636, 0.07873, 0.9091, 0.1575, 0.8182, 0.1575, 0.8636, 0.07873, 0.9545, 0.07873, 0.9091, 0.1575, 0.9545, 0.07873, 1.0, 0.1575, 0.9091, 0.1575, 0.3636, 0.1575, 0.4091, 0.07873, 0.4545, 0.1575, 0.3636, 0.1575, 0.3182, 0.07873, 0.4091, 0.07873, 0.3182, 0.07873, 0.3636, 0.0, 0.4091, 0.07873, 0.1364, 0.07873, 0.1818, 0.1575, 0.09091, 0.1575, 0.1364, 0.07873, 0.2273, 0.07873, 0.1818, 0.1575, 0.2273, 0.07873, 0.2727, 0.1575, 0.1818, 0.1575])
me_icosphere_001.materials.append(mat_material_001)
me_icosphere_001.update()
me_icosphere_002 = bpy.data.meshes.new('Icosphere.002')
me_icosphere_002.from_pydata([(0.0, 0.0, -1.0), (0.7236, -0.5257, -0.4472), (-0.2764, -0.8506, -0.4472), (-0.8944, 0.0, -0.4472), (-0.2764, 0.8506, -0.4472), (0.7236, 0.5257, -0.4472), (0.2764, -0.8506, 0.4472), (-0.7236, -0.5257, 0.4472), (-0.7236, 0.5257, 0.4472), (0.2764, 0.8506, 0.4472), (0.8944, 0.0, 0.4472), (0.0, 0.0, 1.0), (-0.1625, -0.5, -0.8507), (0.4253, -0.309, -0.8507), (0.2629, -0.809, -0.5257), (0.8506, 0.0, -0.5257), (0.4253, 0.309, -0.8507), (-0.5257, 0.0, -0.8507), (-0.6882, -0.5, -0.5257), (-0.1625, 0.5, -0.8507), (-0.6882, 0.5, -0.5257), (0.2629, 0.809, -0.5257), (0.9511, -0.309, 0.0), (0.9511, 0.309, 0.0), (0.0, -1.0, 0.0), (0.5878, -0.809, 0.0), (-0.9511, -0.309, 0.0), (-0.5878, -0.809, 0.0), (-0.5878, 0.809, 0.0), (-0.9511, 0.309, 0.0), (0.5878, 0.809, 0.0), (0.0, 1.0, 0.0), (0.6882, -0.5, 0.5257), (-0.2629, -0.809, 0.5257), (-0.8506, 0.0, 0.5257), (-0.2629, 0.809, 0.5257), (0.6882, 0.5, 0.5257), (0.1625, -0.5, 0.8507), (0.5257, 0.0, 0.8507), (-0.4253, -0.309, 0.8507), (-0.4253, 0.309, 0.8507), (0.1625, 0.5, 0.8507)], [], [(0, 13, 12), (1, 13, 15), (0, 12, 17), (0, 17, 19), (0, 19, 16), (1, 15, 22), (2, 14, 24), (3, 18, 26), (4, 20, 28), (5, 21, 30), (1, 22, 25), (2, 24, 27), (3, 26, 29), (4, 28, 31), (5, 30, 23), (6, 32, 37), (7, 33, 39), (8, 34, 40), (9, 35, 41), (10, 36, 38), (38, 41, 11), (38, 36, 41), (36, 9, 41), (41, 40, 11), (41, 35, 40), (35, 8, 40), (40, 39, 11), (40, 34, 39), (34, 7, 39), (39, 37, 11), (39, 33, 37), (33, 6, 37), (37, 38, 11), (37, 32, 38), (32, 10, 38), (23, 36, 10), (23, 30, 36), (30, 9, 36), (31, 35, 9), (31, 28, 35), (28, 8, 35), (29, 34, 8), (29, 26, 34), (26, 7, 34), (27, 33, 7), (27, 24, 33), (24, 6, 33), (25, 32, 6), (25, 22, 32), (22, 10, 32), (30, 31, 9), (30, 21, 31), (21, 4, 31), (28, 29, 8), (28, 20, 29), (20, 3, 29), (26, 27, 7), (26, 18, 27), (18, 2, 27), (24, 25, 6), (24, 14, 25), (14, 1, 25), (22, 23, 10), (22, 15, 23), (15, 5, 23), (16, 21, 5), (16, 19, 21), (19, 4, 21), (19, 20, 4), (19, 17, 20), (17, 3, 20), (17, 18, 3), (17, 12, 18), (12, 2, 18), (15, 16, 5), (15, 13, 16), (13, 0, 16), (12, 14, 2), (12, 13, 14), (13, 1, 14)])
_uv = me_icosphere_002.uv_layers.new(name='UVMap')
_uv.uv.foreach_set('vector', [0.1818, 0.0, 0.2273, 0.07873, 0.1364, 0.07873, 0.2727, 0.1575, 0.3182, 0.07873, 0.3636, 0.1575, 0.9091, 0.0, 0.9545, 0.07873, 0.8636, 0.07873, 0.7273, 0.0, 0.7727, 0.07873, 0.6818, 0.07873, 0.5455, 0.0, 0.5909, 0.07873, 0.5, 0.07873, 0.2727, 0.1575, 0.3636, 0.1575, 0.3182, 0.2362, 0.09091, 0.1575, 0.1818, 0.1575, 0.1364, 0.2362, 0.8182, 0.1575, 0.9091, 0.1575, 0.8636, 0.2362, 0.6364, 0.1575, 0.7273, 0.1575, 0.6818, 0.2362, 0.4545, 0.1575, 0.5455, 0.1575, 0.5, 0.2362, 0.2727, 0.1575, 0.3182, 0.2362, 0.2273, 0.2362, 0.09091, 0.1575, 0.1364, 0.2362, 0.04546, 0.2362, 0.8182, 0.1575, 0.8636, 0.2362, 0.7727, 0.2362, 0.6364, 0.1575, 0.6818, 0.2362, 0.5909, 0.2362, 0.4545, 0.1575, 0.5, 0.2362, 0.4091, 0.2362, 0.1818, 0.3149, 0.2727, 0.3149, 0.2273, 0.3937, 0.0, 0.3149, 0.09091, 0.3149, 0.04546, 0.3937, 0.7273, 0.3149, 0.8182, 0.3149, 0.7727, 0.3937, 0.5455, 0.3149, 0.6364, 0.3149, 0.5909, 0.3937, 0.3636, 0.3149, 0.4545, 0.3149, 0.4091, 0.3937, 0.4091, 0.3937, 0.5, 0.3937, 0.4545, 0.4724, 0.4091, 0.3937, 0.4545, 0.3149, 0.5, 0.3937, 0.4545, 0.3149, 0.5455, 0.3149, 0.5, 0.3937, 0.5909, 0.3937, 0.6818, 0.3937, 0.6364, 0.4724, 0.5909, 0.3937, 0.6364, 0.3149, 0.6818, 0.3937, 0.6364, 0.3149, 0.7273, 0.3149, 0.6818, 0.3937, 0.7727, 0.3937, 0.8636, 0.3937, 0.8182, 0.4724, 0.7727, 0.3937, 0.8182, 0.3149, 0.8636, 0.3937, 0.8182, 0.3149, 0.9091, 0.3149, 0.8636, 0.3937, 0.04546, 0.3937, 0.1364, 0.3937, 0.09091, 0.4724, 0.04546, 0.3937, 0.09091, 0.3149, 0.1364, 0.3937, 0.09091, 0.3149, 0.1818, 0.3149, 0.1364, 0.3937, 0.2273, 0.3937, 0.3182, 0.3937, 0.2727, 0.4724, 0.2273, 0.3937, 0.2727, 0.3149, 0.3182, 0.3937, 0.2727, 0.3149, 0.3636, 0.3149, 0.3182, 0.3937, 0.4091, 0.2362, 0.4545, 0.3149, 0.3636, 0.3149, 0.4091, 0.2362, 0.5, 0.2362, 0.4545, 0.3149, 0.5, 0.2362, 0.5455, 0.3149, 0.4545, 0.3149, 0.5909, 0.2362, 0.6364, 0.3149, 0.5455, 0.3149, 0.5909, 0.2362, 0.6818, 0.2362, 0.6364, 0.3149, 0.6818, 0.2362, 0.7273, 0.3149, 0.6364, 0.3149, 0.7727, 0.2362, 0.8182, 0.3149, 0.7273, 0.3149, 0.7727, 0.2362, 0.8636, 0.2362, 0.8182, 0.3149, 0.8636, 0.2362, 0.9091, 0.3149, 0.8182, 0.3149, 0.04546, 0.2362, 0.09091, 0.3149, 0.0, 0.3149, 0.04546, 0.2362, 0.1364, 0.2362, 0.09091, 0.3149, 0.1364, 0.2362, 0.1818, 0.3149, 0.09091, 0.3149, 0.2273, 0.2362, 0.2727, 0.3149, 0.1818, 0.3149, 0.2273, 0.2362, 0.3182, 0.2362, 0.2727, 0.3149, 0.3182, 0.2362, 0.3636, 0.3149, 0.2727, 0.3149, 0.5, 0.2362, 0.5909, 0.2362, 0.5455, 0.3149, 0.5, 0.2362, 0.5455, 0.1575, 0.5909, 0.2362, 0.5455, 0.1575, 0.6364, 0.1575, 0.5909, 0.2362, 0.6818, 0.2362, 0.7727, 0.2362, 0.7273, 0.3149, 0.6818, 0.2362, 0.7273, 0.1575, 0.7727, 0.2362, 0.7273, 0.1575, 0.8182, 0.1575, 0.7727, 0.2362, 0.8636, 0.2362, 0.9545, 0.2362, 0.9091, 0.3149, 0.8636, 0.2362, 0.9091, 0.1575, 0.9545, 0.2362, 0.9091, 0.1575, 1.0, 0.1575, 0.9545, 0.2362, 0.1364, 0.2362, 0.2273, 0.2362, 0.1818, 0.3149, 0.1364, 0.2362, 0.1818, 0.1575, 0.2273, 0.2362, 0.1818, 0.1575, 0.2727, 0.1575, 0.2273, 0.2362, 0.3182, 0.2362, 0.4091, 0.2362, 0.3636, 0.3149, 0.3182, 0.2362, 0.3636, 0.1575, 0.4091, 0.2362, 0.3636, 0.1575, 0.4545, 0.1575, 0.4091, 0.2362, 0.5, 0.07873, 0.5455, 0.1575, 0.4545, 0.1575, 0.5, 0.07873, 0.5909, 0.07873, 0.5455, 0.1575, 0.5909, 0.07873, 0.6364, 0.1575, 0.5455, 0.1575, 0.6818, 0.07873, 0.7273, 0.1575, 0.6364, 0.1575, 0.6818, 0.07873, 0.7727, 0.07873, 0.7273, 0.1575, 0.7727, 0.07873, 0.8182, 0.1575, 0.7273, 0.1575, 0.8636, 0.07873, 0.9091, 0.1575, 0.8182, 0.1575, 0.8636, 0.07873, 0.9545, 0.07873, 0.9091, 0.1575, 0.9545, 0.07873, 1.0, 0.1575, 0.9091, 0.1575, 0.3636, 0.1575, 0.4091, 0.07873, 0.4545, 0.1575, 0.3636, 0.1575, 0.3182, 0.07873, 0.4091, 0.07873, 0.3182, 0.07873, 0.3636, 0.0, 0.4091, 0.07873, 0.1364, 0.07873, 0.1818, 0.1575, 0.09091, 0.1575, 0.1364, 0.07873, 0.2273, 0.07873, 0.1818, 0.1575, 0.2273, 0.07873, 0.2727, 0.1575, 0.1818, 0.1575])
me_icosphere_002.materials.append(mat_material_002)
me_icosphere_002.update()
me_icosphere_003 = bpy.data.meshes.new('Icosphere.003')
me_icosphere_003.from_pydata([(0.0, 0.0, -1.0), (0.7236, -0.5257, -0.4472), (-0.2764, -0.8506, -0.4472), (-0.8944, 0.0, -0.4472), (-0.2764, 0.8506, -0.4472), (0.7236, 0.5257, -0.4472), (0.2764, -0.8506, 0.4472), (-0.7236, -0.5257, 0.4472), (-0.7236, 0.5257, 0.4472), (0.2764, 0.8506, 0.4472), (0.8944, 0.0, 0.4472), (0.0, 0.0, 1.0), (-0.1625, -0.5, -0.8507), (0.4253, -0.309, -0.8507), (0.2629, -0.809, -0.5257), (0.8506, 0.0, -0.5257), (0.4253, 0.309, -0.8507), (-0.5257, 0.0, -0.8507), (-0.6882, -0.5, -0.5257), (-0.1625, 0.5, -0.8507), (-0.6882, 0.5, -0.5257), (0.2629, 0.809, -0.5257), (0.9511, -0.309, 0.0), (0.9511, 0.309, 0.0), (0.0, -1.0, 0.0), (0.5878, -0.809, 0.0), (-0.9511, -0.309, 0.0), (-0.5878, -0.809, 0.0), (-0.5878, 0.809, 0.0), (-0.9511, 0.309, 0.0), (0.5878, 0.809, 0.0), (0.0, 1.0, 0.0), (0.6882, -0.5, 0.5257), (-0.2629, -0.809, 0.5257), (-0.8506, 0.0, 0.5257), (-0.2629, 0.809, 0.5257), (0.6882, 0.5, 0.5257), (0.1625, -0.5, 0.8507), (0.5257, 0.0, 0.8507), (-0.4253, -0.309, 0.8507), (-0.4253, 0.309, 0.8507), (0.1625, 0.5, 0.8507)], [], [(0, 13, 12), (1, 13, 15), (0, 12, 17), (0, 17, 19), (0, 19, 16), (1, 15, 22), (2, 14, 24), (3, 18, 26), (4, 20, 28), (5, 21, 30), (1, 22, 25), (2, 24, 27), (3, 26, 29), (4, 28, 31), (5, 30, 23), (6, 32, 37), (7, 33, 39), (8, 34, 40), (9, 35, 41), (10, 36, 38), (38, 41, 11), (38, 36, 41), (36, 9, 41), (41, 40, 11), (41, 35, 40), (35, 8, 40), (40, 39, 11), (40, 34, 39), (34, 7, 39), (39, 37, 11), (39, 33, 37), (33, 6, 37), (37, 38, 11), (37, 32, 38), (32, 10, 38), (23, 36, 10), (23, 30, 36), (30, 9, 36), (31, 35, 9), (31, 28, 35), (28, 8, 35), (29, 34, 8), (29, 26, 34), (26, 7, 34), (27, 33, 7), (27, 24, 33), (24, 6, 33), (25, 32, 6), (25, 22, 32), (22, 10, 32), (30, 31, 9), (30, 21, 31), (21, 4, 31), (28, 29, 8), (28, 20, 29), (20, 3, 29), (26, 27, 7), (26, 18, 27), (18, 2, 27), (24, 25, 6), (24, 14, 25), (14, 1, 25), (22, 23, 10), (22, 15, 23), (15, 5, 23), (16, 21, 5), (16, 19, 21), (19, 4, 21), (19, 20, 4), (19, 17, 20), (17, 3, 20), (17, 18, 3), (17, 12, 18), (12, 2, 18), (15, 16, 5), (15, 13, 16), (13, 0, 16), (12, 14, 2), (12, 13, 14), (13, 1, 14)])
_uv = me_icosphere_003.uv_layers.new(name='UVMap')
_uv.uv.foreach_set('vector', [0.1818, 0.0, 0.2273, 0.07873, 0.1364, 0.07873, 0.2727, 0.1575, 0.3182, 0.07873, 0.3636, 0.1575, 0.9091, 0.0, 0.9545, 0.07873, 0.8636, 0.07873, 0.7273, 0.0, 0.7727, 0.07873, 0.6818, 0.07873, 0.5455, 0.0, 0.5909, 0.07873, 0.5, 0.07873, 0.2727, 0.1575, 0.3636, 0.1575, 0.3182, 0.2362, 0.09091, 0.1575, 0.1818, 0.1575, 0.1364, 0.2362, 0.8182, 0.1575, 0.9091, 0.1575, 0.8636, 0.2362, 0.6364, 0.1575, 0.7273, 0.1575, 0.6818, 0.2362, 0.4545, 0.1575, 0.5455, 0.1575, 0.5, 0.2362, 0.2727, 0.1575, 0.3182, 0.2362, 0.2273, 0.2362, 0.09091, 0.1575, 0.1364, 0.2362, 0.04546, 0.2362, 0.8182, 0.1575, 0.8636, 0.2362, 0.7727, 0.2362, 0.6364, 0.1575, 0.6818, 0.2362, 0.5909, 0.2362, 0.4545, 0.1575, 0.5, 0.2362, 0.4091, 0.2362, 0.1818, 0.3149, 0.2727, 0.3149, 0.2273, 0.3937, 0.0, 0.3149, 0.09091, 0.3149, 0.04546, 0.3937, 0.7273, 0.3149, 0.8182, 0.3149, 0.7727, 0.3937, 0.5455, 0.3149, 0.6364, 0.3149, 0.5909, 0.3937, 0.3636, 0.3149, 0.4545, 0.3149, 0.4091, 0.3937, 0.4091, 0.3937, 0.5, 0.3937, 0.4545, 0.4724, 0.4091, 0.3937, 0.4545, 0.3149, 0.5, 0.3937, 0.4545, 0.3149, 0.5455, 0.3149, 0.5, 0.3937, 0.5909, 0.3937, 0.6818, 0.3937, 0.6364, 0.4724, 0.5909, 0.3937, 0.6364, 0.3149, 0.6818, 0.3937, 0.6364, 0.3149, 0.7273, 0.3149, 0.6818, 0.3937, 0.7727, 0.3937, 0.8636, 0.3937, 0.8182, 0.4724, 0.7727, 0.3937, 0.8182, 0.3149, 0.8636, 0.3937, 0.8182, 0.3149, 0.9091, 0.3149, 0.8636, 0.3937, 0.04546, 0.3937, 0.1364, 0.3937, 0.09091, 0.4724, 0.04546, 0.3937, 0.09091, 0.3149, 0.1364, 0.3937, 0.09091, 0.3149, 0.1818, 0.3149, 0.1364, 0.3937, 0.2273, 0.3937, 0.3182, 0.3937, 0.2727, 0.4724, 0.2273, 0.3937, 0.2727, 0.3149, 0.3182, 0.3937, 0.2727, 0.3149, 0.3636, 0.3149, 0.3182, 0.3937, 0.4091, 0.2362, 0.4545, 0.3149, 0.3636, 0.3149, 0.4091, 0.2362, 0.5, 0.2362, 0.4545, 0.3149, 0.5, 0.2362, 0.5455, 0.3149, 0.4545, 0.3149, 0.5909, 0.2362, 0.6364, 0.3149, 0.5455, 0.3149, 0.5909, 0.2362, 0.6818, 0.2362, 0.6364, 0.3149, 0.6818, 0.2362, 0.7273, 0.3149, 0.6364, 0.3149, 0.7727, 0.2362, 0.8182, 0.3149, 0.7273, 0.3149, 0.7727, 0.2362, 0.8636, 0.2362, 0.8182, 0.3149, 0.8636, 0.2362, 0.9091, 0.3149, 0.8182, 0.3149, 0.04546, 0.2362, 0.09091, 0.3149, 0.0, 0.3149, 0.04546, 0.2362, 0.1364, 0.2362, 0.09091, 0.3149, 0.1364, 0.2362, 0.1818, 0.3149, 0.09091, 0.3149, 0.2273, 0.2362, 0.2727, 0.3149, 0.1818, 0.3149, 0.2273, 0.2362, 0.3182, 0.2362, 0.2727, 0.3149, 0.3182, 0.2362, 0.3636, 0.3149, 0.2727, 0.3149, 0.5, 0.2362, 0.5909, 0.2362, 0.5455, 0.3149, 0.5, 0.2362, 0.5455, 0.1575, 0.5909, 0.2362, 0.5455, 0.1575, 0.6364, 0.1575, 0.5909, 0.2362, 0.6818, 0.2362, 0.7727, 0.2362, 0.7273, 0.3149, 0.6818, 0.2362, 0.7273, 0.1575, 0.7727, 0.2362, 0.7273, 0.1575, 0.8182, 0.1575, 0.7727, 0.2362, 0.8636, 0.2362, 0.9545, 0.2362, 0.9091, 0.3149, 0.8636, 0.2362, 0.9091, 0.1575, 0.9545, 0.2362, 0.9091, 0.1575, 1.0, 0.1575, 0.9545, 0.2362, 0.1364, 0.2362, 0.2273, 0.2362, 0.1818, 0.3149, 0.1364, 0.2362, 0.1818, 0.1575, 0.2273, 0.2362, 0.1818, 0.1575, 0.2727, 0.1575, 0.2273, 0.2362, 0.3182, 0.2362, 0.4091, 0.2362, 0.3636, 0.3149, 0.3182, 0.2362, 0.3636, 0.1575, 0.4091, 0.2362, 0.3636, 0.1575, 0.4545, 0.1575, 0.4091, 0.2362, 0.5, 0.07873, 0.5455, 0.1575, 0.4545, 0.1575, 0.5, 0.07873, 0.5909, 0.07873, 0.5455, 0.1575, 0.5909, 0.07873, 0.6364, 0.1575, 0.5455, 0.1575, 0.6818, 0.07873, 0.7273, 0.1575, 0.6364, 0.1575, 0.6818, 0.07873, 0.7727, 0.07873, 0.7273, 0.1575, 0.7727, 0.07873, 0.8182, 0.1575, 0.7273, 0.1575, 0.8636, 0.07873, 0.9091, 0.1575, 0.8182, 0.1575, 0.8636, 0.07873, 0.9545, 0.07873, 0.9091, 0.1575, 0.9545, 0.07873, 1.0, 0.1575, 0.9091, 0.1575, 0.3636, 0.1575, 0.4091, 0.07873, 0.4545, 0.1575, 0.3636, 0.1575, 0.3182, 0.07873, 0.4091, 0.07873, 0.3182, 0.07873, 0.3636, 0.0, 0.4091, 0.07873, 0.1364, 0.07873, 0.1818, 0.1575, 0.09091, 0.1575, 0.1364, 0.07873, 0.2273, 0.07873, 0.1818, 0.1575, 0.2273, 0.07873, 0.2727, 0.1575, 0.1818, 0.1575])
me_icosphere_003.materials.append(mat_material_003)
me_icosphere_003.update()
me_cylinder_002 = bpy.data.meshes.new('Cylinder.002')
me_cylinder_002.from_pydata([(0.0, 1.09, -1.0), (0.0, 1.09, 1.0), (0.2126, 1.069, -1.0), (0.2126, 1.069, 1.0), (0.4171, 1.007, -1.0), (0.4171, 1.007, 1.0), (0.6056, 0.9063, -1.0), (0.6056, 0.9063, 1.0), (0.7707, 0.7707, -1.0), (0.7707, 0.7707, 1.0), (0.9063, 0.6056, -1.0), (0.9063, 0.6056, 1.0), (1.007, 0.4171, -1.0), (1.007, 0.4171, 1.0), (1.069, 0.2126, -1.0), (1.069, 0.2126, 1.0), (1.09, 0.0, -1.0), (1.09, 0.0, 1.0), (1.069, -0.2126, -1.0), (1.069, -0.2126, 1.0), (1.007, -0.4171, -1.0), (1.007, -0.4171, 1.0), (0.9063, -0.6056, -1.0), (0.9063, -0.6056, 1.0), (0.7707, -0.7707, -1.0), (0.7707, -0.7707, 1.0), (0.6056, -0.9063, -1.0), (0.6056, -0.9063, 1.0), (0.4171, -1.007, -1.0), (0.4171, -1.007, 1.0), (0.2126, -1.069, -1.0), (0.2126, -1.069, 1.0), (0.0, -1.09, -1.0), (0.0, -1.09, 1.0), (-0.2126, -1.069, -1.0), (-0.2126, -1.069, 1.0), (-0.4171, -1.007, -1.0), (-0.4171, -1.007, 1.0), (-0.6056, -0.9063, -1.0), (-0.6056, -0.9063, 1.0), (-0.7707, -0.7707, -1.0), (-0.7707, -0.7707, 1.0), (-0.9063, -0.6056, -1.0), (-0.9063, -0.6056, 1.0), (-1.007, -0.4171, -1.0), (-1.007, -0.4171, 1.0), (-1.069, -0.2126, -1.0), (-1.069, -0.2126, 1.0), (-1.09, 0.0, -1.0), (-1.09, 0.0, 1.0), (-1.069, 0.2126, -1.0), (-1.069, 0.2126, 1.0), (-1.007, 0.4171, -1.0), (-1.007, 0.4171, 1.0), (-0.9063, 0.6056, -1.0), (-0.9063, 0.6056, 1.0), (-0.7707, 0.7707, -1.0), (-0.7707, 0.7707, 1.0), (-0.6056, 0.9063, -1.0), (-0.6056, 0.9063, 1.0), (-0.4171, 1.007, -1.0), (-0.4171, 1.007, 1.0), (-0.2126, 1.069, -1.0), (-0.2126, 1.069, 1.0)], [], [(0, 1, 3, 2), (2, 3, 5, 4), (4, 5, 7, 6), (6, 7, 9, 8), (8, 9, 11, 10), (10, 11, 13, 12), (12, 13, 15, 14), (14, 15, 17, 16), (16, 17, 19, 18), (18, 19, 21, 20), (20, 21, 23, 22), (22, 23, 25, 24), (24, 25, 27, 26), (26, 27, 29, 28), (28, 29, 31, 30), (30, 31, 33, 32), (32, 33, 35, 34), (34, 35, 37, 36), (36, 37, 39, 38), (38, 39, 41, 40), (40, 41, 43, 42), (42, 43, 45, 44), (44, 45, 47, 46), (46, 47, 49, 48), (48, 49, 51, 50), (50, 51, 53, 52), (52, 53, 55, 54), (54, 55, 57, 56), (56, 57, 59, 58), (58, 59, 61, 60), (3, 1, 63, 61, 59, 57, 55, 53, 51, 49, 47, 45, 43, 41, 39, 37, 35, 33, 31, 29, 27, 25, 23, 21, 19, 17, 15, 13, 11, 9, 7, 5), (60, 61, 63, 62), (62, 63, 1, 0), (0, 2, 4, 6, 8, 10, 12, 14, 16, 18, 20, 22, 24, 26, 28, 30, 32, 34, 36, 38, 40, 42, 44, 46, 48, 50, 52, 54, 56, 58, 60, 62)])
_uv = me_cylinder_002.uv_layers.new(name='UVMap')
_uv.uv.foreach_set('vector', [1.0, 0.5, 1.0, 1.0, 0.9688, 1.0, 0.9688, 0.5, 0.9688, 0.5, 0.9688, 1.0, 0.9375, 1.0, 0.9375, 0.5, 0.9375, 0.5, 0.9375, 1.0, 0.9062, 1.0, 0.9062, 0.5, 0.9062, 0.5, 0.9062, 1.0, 0.875, 1.0, 0.875, 0.5, 0.875, 0.5, 0.875, 1.0, 0.8438, 1.0, 0.8438, 0.5, 0.8438, 0.5, 0.8438, 1.0, 0.8125, 1.0, 0.8125, 0.5, 0.8125, 0.5, 0.8125, 1.0, 0.7812, 1.0, 0.7812, 0.5, 0.7812, 0.5, 0.7812, 1.0, 0.75, 1.0, 0.75, 0.5, 0.75, 0.5, 0.75, 1.0, 0.7188, 1.0, 0.7188, 0.5, 0.7188, 0.5, 0.7188, 1.0, 0.6875, 1.0, 0.6875, 0.5, 0.6875, 0.5, 0.6875, 1.0, 0.6562, 1.0, 0.6562, 0.5, 0.6562, 0.5, 0.6562, 1.0, 0.625, 1.0, 0.625, 0.5, 0.625, 0.5, 0.625, 1.0, 0.5938, 1.0, 0.5938, 0.5, 0.5938, 0.5, 0.5938, 1.0, 0.5625, 1.0, 0.5625, 0.5, 0.5625, 0.5, 0.5625, 1.0, 0.5312, 1.0, 0.5312, 0.5, 0.5312, 0.5, 0.5312, 1.0, 0.5, 1.0, 0.5, 0.5, 0.5, 0.5, 0.5, 1.0, 0.4688, 1.0, 0.4688, 0.5, 0.4688, 0.5, 0.4688, 1.0, 0.4375, 1.0, 0.4375, 0.5, 0.4375, 0.5, 0.4375, 1.0, 0.4062, 1.0, 0.4062, 0.5, 0.4062, 0.5, 0.4062, 1.0, 0.375, 1.0, 0.375, 0.5, 0.375, 0.5, 0.375, 1.0, 0.3438, 1.0, 0.3438, 0.5, 0.3438, 0.5, 0.3438, 1.0, 0.3125, 1.0, 0.3125, 0.5, 0.3125, 0.5, 0.3125, 1.0, 0.2812, 1.0, 0.2812, 0.5, 0.2812, 0.5, 0.2812, 1.0, 0.25, 1.0, 0.25, 0.5, 0.25, 0.5, 0.25, 1.0, 0.2188, 1.0, 0.2188, 0.5, 0.2188, 0.5, 0.2188, 1.0, 0.1875, 1.0, 0.1875, 0.5, 0.1875, 0.5, 0.1875, 1.0, 0.1562, 1.0, 0.1562, 0.5, 0.1562, 0.5, 0.1562, 1.0, 0.125, 1.0, 0.125, 0.5, 0.125, 0.5, 0.125, 1.0, 0.09375, 1.0, 0.09375, 0.5, 0.09375, 0.5, 0.09375, 1.0, 0.0625, 1.0, 0.0625, 0.5, 0.2968, 0.4854, 0.25, 0.49, 0.2032, 0.4854, 0.1582, 0.4717, 0.1167, 0.4496, 0.08029, 0.4197, 0.05045, 0.3833, 0.02827, 0.3418, 0.01461, 0.2968, 0.01, 0.25, 0.01461, 0.2032, 0.02827, 0.1582, 0.05045, 0.1167, 0.08029, 0.08029, 0.1167, 0.05045, 0.1582, 0.02827, 0.2032, 0.01461, 0.25, 0.01, 0.2968, 0.01461, 0.3418, 0.02827, 0.3833, 0.05045, 0.4197, 0.08029, 0.4496, 0.1167, 0.4717, 0.1582, 0.4854, 0.2032, 0.49, 0.25, 0.4854, 0.2968, 0.4717, 0.3418, 0.4496, 0.3833, 0.4197, 0.4197, 0.3833, 0.4496, 0.3418, 0.4717, 0.0625, 0.5, 0.0625, 1.0, 0.03125, 1.0, 0.03125, 0.5, 0.03125, 0.5, 0.03125, 1.0, 0.0, 1.0, 0.0, 0.5, 0.75, 0.49, 0.7968, 0.4854, 0.8418, 0.4717, 0.8833, 0.4496, 0.9197, 0.4197, 0.9496, 0.3833, 0.9717, 0.3418, 0.9854, 0.2968, 0.99, 0.25, 0.9854, 0.2032, 0.9717, 0.1582, 0.9496, 0.1167, 0.9197, 0.08029, 0.8833, 0.05045, 0.8418, 0.02827, 0.7968, 0.01461, 0.75, 0.01, 0.7032, 0.01461, 0.6582, 0.02827, 0.6167, 0.05045, 0.5803, 0.08029, 0.5504, 0.1167, 0.5283, 0.1582, 0.5146, 0.2032, 0.51, 0.25, 0.5146, 0.2968, 0.5283, 0.3418, 0.5504, 0.3833, 0.5803, 0.4197, 0.6167, 0.4496, 0.6582, 0.4717, 0.7032, 0.4854])
me_cylinder_002.materials.append(mat_foot_001)
me_cylinder_002.update()
me_cylinder_003 = bpy.data.meshes.new('Cylinder.003')
me_cylinder_003.from_pydata([(0.0, 1.09, -1.0), (0.0, 1.09, 1.0), (0.2126, 1.069, -1.0), (0.2126, 1.069, 1.0), (0.4171, 1.007, -1.0), (0.4171, 1.007, 1.0), (0.6056, 0.9063, -1.0), (0.6056, 0.9063, 1.0), (0.7707, 0.7707, -1.0), (0.7707, 0.7707, 1.0), (0.9063, 0.6056, -1.0), (0.9063, 0.6056, 1.0), (1.007, 0.4171, -1.0), (1.007, 0.4171, 1.0), (1.069, 0.2126, -1.0), (1.069, 0.2126, 1.0), (1.09, 0.0, -1.0), (1.09, 0.0, 1.0), (1.069, -0.2126, -1.0), (1.069, -0.2126, 1.0), (1.007, -0.4171, -1.0), (1.007, -0.4171, 1.0), (0.9063, -0.6056, -1.0), (0.9063, -0.6056, 1.0), (0.7707, -0.7707, -1.0), (0.7707, -0.7707, 1.0), (0.6056, -0.9063, -1.0), (0.6056, -0.9063, 1.0), (0.4171, -1.007, -1.0), (0.4171, -1.007, 1.0), (0.2126, -1.069, -1.0), (0.2126, -1.069, 1.0), (0.0, -1.09, -1.0), (0.0, -1.09, 1.0), (-0.2126, -1.069, -1.0), (-0.2126, -1.069, 1.0), (-0.4171, -1.007, -1.0), (-0.4171, -1.007, 1.0), (-0.6056, -0.9063, -1.0), (-0.6056, -0.9063, 1.0), (-0.7707, -0.7707, -1.0), (-0.7707, -0.7707, 1.0), (-0.9063, -0.6056, -1.0), (-0.9063, -0.6056, 1.0), (-1.007, -0.4171, -1.0), (-1.007, -0.4171, 1.0), (-1.069, -0.2126, -1.0), (-1.069, -0.2126, 1.0), (-1.09, 0.0, -1.0), (-1.09, 0.0, 1.0), (-1.069, 0.2126, -1.0), (-1.069, 0.2126, 1.0), (-1.007, 0.4171, -1.0), (-1.007, 0.4171, 1.0), (-0.9063, 0.6056, -1.0), (-0.9063, 0.6056, 1.0), (-0.7707, 0.7707, -1.0), (-0.7707, 0.7707, 1.0), (-0.6056, 0.9063, -1.0), (-0.6056, 0.9063, 1.0), (-0.4171, 1.007, -1.0), (-0.4171, 1.007, 1.0), (-0.2126, 1.069, -1.0), (-0.2126, 1.069, 1.0)], [], [(0, 1, 3, 2), (2, 3, 5, 4), (4, 5, 7, 6), (6, 7, 9, 8), (8, 9, 11, 10), (10, 11, 13, 12), (12, 13, 15, 14), (14, 15, 17, 16), (16, 17, 19, 18), (18, 19, 21, 20), (20, 21, 23, 22), (22, 23, 25, 24), (24, 25, 27, 26), (26, 27, 29, 28), (28, 29, 31, 30), (30, 31, 33, 32), (32, 33, 35, 34), (34, 35, 37, 36), (36, 37, 39, 38), (38, 39, 41, 40), (40, 41, 43, 42), (42, 43, 45, 44), (44, 45, 47, 46), (46, 47, 49, 48), (48, 49, 51, 50), (50, 51, 53, 52), (52, 53, 55, 54), (54, 55, 57, 56), (56, 57, 59, 58), (58, 59, 61, 60), (3, 1, 63, 61, 59, 57, 55, 53, 51, 49, 47, 45, 43, 41, 39, 37, 35, 33, 31, 29, 27, 25, 23, 21, 19, 17, 15, 13, 11, 9, 7, 5), (60, 61, 63, 62), (62, 63, 1, 0), (0, 2, 4, 6, 8, 10, 12, 14, 16, 18, 20, 22, 24, 26, 28, 30, 32, 34, 36, 38, 40, 42, 44, 46, 48, 50, 52, 54, 56, 58, 60, 62)])
_uv = me_cylinder_003.uv_layers.new(name='UVMap')
_uv.uv.foreach_set('vector', [1.0, 0.5, 1.0, 1.0, 0.9688, 1.0, 0.9688, 0.5, 0.9688, 0.5, 0.9688, 1.0, 0.9375, 1.0, 0.9375, 0.5, 0.9375, 0.5, 0.9375, 1.0, 0.9062, 1.0, 0.9062, 0.5, 0.9062, 0.5, 0.9062, 1.0, 0.875, 1.0, 0.875, 0.5, 0.875, 0.5, 0.875, 1.0, 0.8438, 1.0, 0.8438, 0.5, 0.8438, 0.5, 0.8438, 1.0, 0.8125, 1.0, 0.8125, 0.5, 0.8125, 0.5, 0.8125, 1.0, 0.7812, 1.0, 0.7812, 0.5, 0.7812, 0.5, 0.7812, 1.0, 0.75, 1.0, 0.75, 0.5, 0.75, 0.5, 0.75, 1.0, 0.7188, 1.0, 0.7188, 0.5, 0.7188, 0.5, 0.7188, 1.0, 0.6875, 1.0, 0.6875, 0.5, 0.6875, 0.5, 0.6875, 1.0, 0.6562, 1.0, 0.6562, 0.5, 0.6562, 0.5, 0.6562, 1.0, 0.625, 1.0, 0.625, 0.5, 0.625, 0.5, 0.625, 1.0, 0.5938, 1.0, 0.5938, 0.5, 0.5938, 0.5, 0.5938, 1.0, 0.5625, 1.0, 0.5625, 0.5, 0.5625, 0.5, 0.5625, 1.0, 0.5312, 1.0, 0.5312, 0.5, 0.5312, 0.5, 0.5312, 1.0, 0.5, 1.0, 0.5, 0.5, 0.5, 0.5, 0.5, 1.0, 0.4688, 1.0, 0.4688, 0.5, 0.4688, 0.5, 0.4688, 1.0, 0.4375, 1.0, 0.4375, 0.5, 0.4375, 0.5, 0.4375, 1.0, 0.4062, 1.0, 0.4062, 0.5, 0.4062, 0.5, 0.4062, 1.0, 0.375, 1.0, 0.375, 0.5, 0.375, 0.5, 0.375, 1.0, 0.3438, 1.0, 0.3438, 0.5, 0.3438, 0.5, 0.3438, 1.0, 0.3125, 1.0, 0.3125, 0.5, 0.3125, 0.5, 0.3125, 1.0, 0.2812, 1.0, 0.2812, 0.5, 0.2812, 0.5, 0.2812, 1.0, 0.25, 1.0, 0.25, 0.5, 0.25, 0.5, 0.25, 1.0, 0.2188, 1.0, 0.2188, 0.5, 0.2188, 0.5, 0.2188, 1.0, 0.1875, 1.0, 0.1875, 0.5, 0.1875, 0.5, 0.1875, 1.0, 0.1562, 1.0, 0.1562, 0.5, 0.1562, 0.5, 0.1562, 1.0, 0.125, 1.0, 0.125, 0.5, 0.125, 0.5, 0.125, 1.0, 0.09375, 1.0, 0.09375, 0.5, 0.09375, 0.5, 0.09375, 1.0, 0.0625, 1.0, 0.0625, 0.5, 0.2968, 0.4854, 0.25, 0.49, 0.2032, 0.4854, 0.1582, 0.4717, 0.1167, 0.4496, 0.08029, 0.4197, 0.05045, 0.3833, 0.02827, 0.3418, 0.01461, 0.2968, 0.01, 0.25, 0.01461, 0.2032, 0.02827, 0.1582, 0.05045, 0.1167, 0.08029, 0.08029, 0.1167, 0.05045, 0.1582, 0.02827, 0.2032, 0.01461, 0.25, 0.01, 0.2968, 0.01461, 0.3418, 0.02827, 0.3833, 0.05045, 0.4197, 0.08029, 0.4496, 0.1167, 0.4717, 0.1582, 0.4854, 0.2032, 0.49, 0.25, 0.4854, 0.2968, 0.4717, 0.3418, 0.4496, 0.3833, 0.4197, 0.4197, 0.3833, 0.4496, 0.3418, 0.4717, 0.0625, 0.5, 0.0625, 1.0, 0.03125, 1.0, 0.03125, 0.5, 0.03125, 0.5, 0.03125, 1.0, 0.0, 1.0, 0.0, 0.5, 0.75, 0.49, 0.7968, 0.4854, 0.8418, 0.4717, 0.8833, 0.4496, 0.9197, 0.4197, 0.9496, 0.3833, 0.9717, 0.3418, 0.9854, 0.2968, 0.99, 0.25, 0.9854, 0.2032, 0.9717, 0.1582, 0.9496, 0.1167, 0.9197, 0.08029, 0.8833, 0.05045, 0.8418, 0.02827, 0.7968, 0.01461, 0.75, 0.01, 0.7032, 0.01461, 0.6582, 0.02827, 0.6167, 0.05045, 0.5803, 0.08029, 0.5504, 0.1167, 0.5283, 0.1582, 0.5146, 0.2032, 0.51, 0.25, 0.5146, 0.2968, 0.5283, 0.3418, 0.5504, 0.3833, 0.5803, 0.4197, 0.6167, 0.4496, 0.6582, 0.4717, 0.7032, 0.4854])
me_cylinder_003.materials.append(mat_foot_001)
me_cylinder_003.update()

# ---- objects
ob_mball = bpy.data.objects.new('Mball', None)
ob_cylinder = bpy.data.objects.new('Cylinder', me_cylinder)
ob_mball_001 = bpy.data.objects.new('Mball.001', None)
ob_cylinder_001 = bpy.data.objects.new('Cylinder.001', me_cylinder_001)
ob_icosphere = bpy.data.objects.new('Icosphere', me_icosphere)
ob_icosphere_001 = bpy.data.objects.new('Icosphere.001', me_icosphere_001)
ob_icosphere_002 = bpy.data.objects.new('Icosphere.002', me_icosphere_002)
ob_icosphere_003 = bpy.data.objects.new('Icosphere.003', me_icosphere_003)
ob_cylinder_002 = bpy.data.objects.new('Cylinder.002', me_cylinder_002)
ob_cylinder_003 = bpy.data.objects.new('Cylinder.003', me_cylinder_003)
ob_mball_002 = bpy.data.objects.new('Mball.002', None)
ob_sun = bpy.data.objects.new('Sun', light_sun)
ob_lamp = bpy.data.objects.new('Lamp', light_lamp)
ob_camera = bpy.data.objects.new('Camera', cam_camera)

# ---- transforms, parenting, visibility, modifiers, constraints
ob_mball.location = (1.041, 0.5493, 0.0)
ob_mball.rotation_euler = (0.0, -0.0, -1.047)
ob_mball.empty_image_offset = (0.0, 0.0)
ob_cylinder.location = (2.187, -1.471, 0.0)
ob_cylinder.rotation_euler = (-1.571, -0.0, 0.5066)
ob_mball_001.location = (-1.052, 0.5493, 0.0)
ob_mball_001.rotation_euler = (0.0, -0.0, -2.136)
ob_mball_001.empty_image_offset = (0.0, 0.0)
ob_cylinder_001.location = (-2.315, -1.34, 0.2197)
ob_cylinder_001.rotation_euler = (-1.571, -0.0, -0.5972)
ob_icosphere.location = (2.34, -1.746, 0.0)
ob_icosphere.rotation_euler = (0.0, -0.0, 0.5066)
ob_icosphere_001.location = (-2.492, -1.601, 0.2197)
ob_icosphere_001.rotation_euler = (0.0, -0.0, -0.5972)
ob_icosphere_002.location = (-1.691, 0.1849, 1.901)
ob_icosphere_002.rotation_euler = (0.0, -0.0, -0.5972)
ob_icosphere_002.scale = (0.7756, 0.897, 0.7684)
ob_icosphere_003.location = (1.542, 0.03977, 1.732)
ob_icosphere_003.rotation_euler = (0.0, -0.0, 0.5066)
ob_icosphere_003.scale = (0.7487, 0.9234, 0.7684)
ob_cylinder_002.location = (-1.572, 0.4457, 1.901)
ob_cylinder_002.rotation_euler = (-1.571, -0.0, -0.5972)
ob_cylinder_002.scale = (0.7756, 0.7684, 0.897)
ob_cylinder_003.location = (1.44, 0.3155, 1.732)
ob_cylinder_003.rotation_euler = (-1.571, -0.0, 0.5066)
ob_cylinder_003.scale = (0.7487, 0.7684, 0.9234)
ob_mball_002.location = (-0.1091, 1.52, 1.741)
ob_mball_002.rotation_euler = (0.0, -0.0, 0.02259)
ob_mball_002.scale = (0.8626, 0.8721, 0.7989)
ob_mball_002.empty_image_offset = (0.0, 0.0)
ob_sun.location = (0.7973, 7.599, 4.7)
ob_sun.rotation_euler = (-0.4189, -0.1396, 0.2094)
ob_sun.hide_viewport = True
ob_sun.lineart.crease_threshold = 0.0
ob_lamp.location = (1.568, -3.856, 1.311)
ob_lamp.rotation_euler = (0.6503, 0.05522, 1.866)
ob_lamp.lock_rotations_4d = False
ob_lamp.empty_display_type = 'ARROWS'
ob_lamp.color = (0.0, 0.0, 0.0, 0.0)
ob_lamp.lineart.crease_threshold = 0.0
ob_camera.location = (-10.0, -10.0, 8.2)
ob_camera.rotation_euler = (1.047, 0.0, -0.7854)
ob_camera.lock_rotations_4d = False
ob_camera.empty_display_type = 'ARROWS'
ob_camera.color = (0.0, 0.0, 0.0, 0.0)
ob_camera.hide_viewport = True
ob_camera.display_type = 'WIRE'
ob_camera.lineart.crease_threshold = 0.0

# ---- collection membership
scene.collection.objects.link(ob_mball)
scene.collection.objects.link(ob_cylinder)
scene.collection.objects.link(ob_mball_001)
scene.collection.objects.link(ob_cylinder_001)
scene.collection.objects.link(ob_icosphere)
scene.collection.objects.link(ob_icosphere_001)
scene.collection.objects.link(ob_icosphere_002)
scene.collection.objects.link(ob_icosphere_003)
scene.collection.objects.link(ob_cylinder_002)
scene.collection.objects.link(ob_cylinder_003)
scene.collection.objects.link(ob_mball_002)
col_collection_1.objects.link(ob_sun)
col_collection_1.objects.link(ob_lamp)
col_collection_1.objects.link(ob_camera)

# ---- scene / render settings (as saved in the file)
scene.camera = ob_camera
scene.frame_start = 1; scene.frame_end = 250; scene.frame_set(1)
scene.render.engine = 'BLENDER_EEVEE_NEXT'
scene.render.image_settings.compression = 90
scene.render.resolution_x = 1600
scene.render.resolution_y = 1600
scene.render.resolution_percentage = 50
scene.render.dither_intensity = 0.0
scene.render.film_transparent = True
scene.render.bake_margin = 2
scene.render.bake_bias = 0.0
scene.cycles.use_denoising = False
scene.cycles.samples = 10
scene.cycles.sampling_pattern = 'TABULATED_SOBOL'
scene.cycles.light_sampling_threshold = 0.0
scene.cycles.use_adaptive_sampling = False
scene.cycles.use_light_tree = False
scene.cycles.blur_glossy = 0.0
scene.cycles.volume_bounces = 1
scene.cycles.pixel_filter_type = 'GAUSSIAN'
scene.cycles.sample_clamp_indirect = 0.0
scene.view_settings.view_transform = 'Standard'
bpy.context.view_layer.update()
